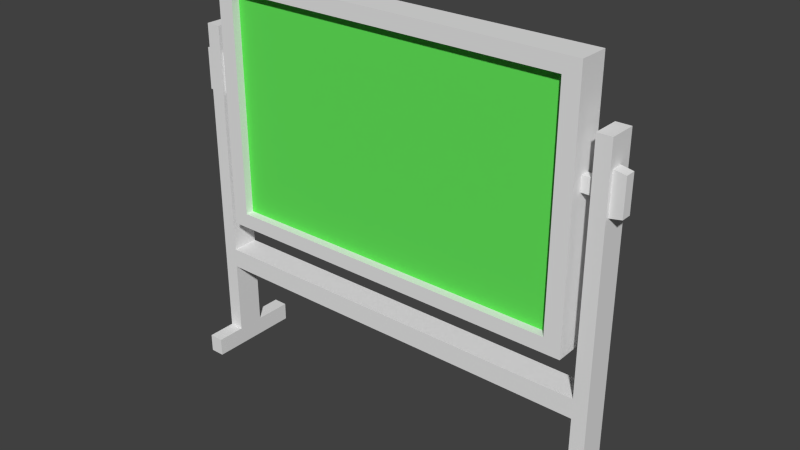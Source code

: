 # Source: chalkboard.blend  (saved by Blender 2.76.0; exported with 4.5.12 LTS)
import bpy
from mathutils import Matrix  # noqa: F401  (used for matrix-valued properties, if any)

bpy.ops.wm.read_factory_settings(use_empty=True)
scene = bpy.context.scene
scene.name = 'Scene'

# ---- collections
col_collection_1 = bpy.data.collections.new('Collection 1'); scene.collection.children.link(col_collection_1)

# ---- materials (node trees are filled in below, after node groups)
mat_chalkboardwood = bpy.data.materials.new('ChalkboardWood')
mat_chalkboardwood.alpha_threshold = 0.0
mat_chalkboardwood.use_transparent_shadow = False
mat_chalkboardwood.roughness = 0.5
mat_chalkboard = bpy.data.materials.new('Chalkboard')
mat_chalkboard.alpha_threshold = 0.0
mat_chalkboard.use_transparent_shadow = False
mat_chalkboard.diffuse_color = (0.1272, 0.8, 0.1035, 1.0)
mat_chalkboard.roughness = 0.5

# ---- material node trees

# ---- world
world_world = bpy.data.worlds.new('World'); scene.world = world_world
world_world.color = (0.05088, 0.05088, 0.05088)
world_world.use_sun_shadow = False
world_world.sun_shadow_jitter_overblur = 0.0
world_world.cycles.sampling_method = 'MANUAL'
world_world.cycles.sample_map_resolution = 256

# ---- meshes
me_cube_001 = bpy.data.meshes.new('Cube.001')
me_cube_001.from_pydata([(-1.0, -1.0, -1.0), (-1.0, -1.0, 1.0), (-1.0, 1.0, -1.0), (-1.0, 1.0, 1.0), (1.0, -1.0, -1.0), (1.0, -1.0, 1.0), (1.0, 1.0, -1.0), (1.0, 1.0, 1.0), (-0.9125, -1.0, -0.8806), (-0.9125, -1.0, 0.8806), (-0.9125, 1.0, 0.8806), (-0.9125, 1.0, -0.8806), (0.9125, 1.0, 0.8806), (0.9125, 1.0, -0.8806), (0.9125, -1.0, 0.8806), (0.9125, -1.0, -0.8806), (-0.9125, -0.4402, -0.8806), (-0.9125, -0.4402, 0.8806), (-0.9125, 0.4402, 0.8806), (-0.9125, 0.4402, -0.8806), (0.9125, 0.4402, 0.8806), (0.9125, 0.4402, -0.8806), (0.9125, -0.4402, 0.8806), (0.9125, -0.4402, -0.8806), (1.062, -0.6133, -2.186), (1.062, -0.6133, 0.5722), (1.062, 1.18, -2.186), (1.062, 1.18, 0.5722), (1.138, -0.6133, -2.186), (1.138, -0.6133, 0.5722), (1.138, 1.18, -2.186), (1.138, 1.18, 0.5722), (-1.135, -0.6133, -2.186), (-1.135, -0.6133, 0.5722), (-1.135, 1.18, -2.186), (-1.135, 1.18, 0.5722), (-1.058, -0.6133, -2.186), (-1.058, -0.6133, 0.5722), (-1.058, 1.18, -2.186), (-1.058, 1.18, 0.5722), (1.062, -0.6133, -0.8069), (1.062, 1.18, -0.8069), (1.138, 1.18, -0.8069), (1.138, -0.6133, -0.8069), (-1.135, -0.6133, -0.8069), (-1.135, 1.18, -0.8069), (-1.058, 1.18, -0.8069), (-1.058, -0.6133, -0.8069), (-1.135, 1.18, -2.041), (-1.058, 1.18, -2.041), (-1.058, -0.6133, -2.041), (-1.135, -0.6133, -2.041), (1.062, 1.18, -2.04), (1.138, 1.18, -2.04), (1.138, -0.6133, -2.04), (1.062, -0.6133, -2.04), (1.062, 3.685, -2.04), (1.062, 3.685, -2.186), (1.138, 3.685, -2.04), (1.138, 3.685, -2.186), (1.138, -2.532, -2.04), (1.138, -2.532, -2.186), (1.062, -2.532, -2.186), (-1.135, 3.685, -2.041), (-1.135, 3.685, -2.186), (-1.058, 3.685, -2.041), (-1.058, 3.685, -2.186), (-1.058, -2.532, -2.041), (-1.058, -2.532, -2.186), (-1.135, -2.532, -2.186), (-1.135, -2.532, -2.041), (1.062, -2.532, -2.04), (0.01517, -0.2665, 0.2625), (0.01517, 0.2474, 0.2625), (0.01517, 0.2474, 0.1482), (0.01517, -0.2665, 0.1482), (1.046, -0.2665, 0.2625), (1.046, 0.2474, 0.2625), (1.046, 0.2474, 0.1482), (1.046, -0.2665, 0.1482), (-1.039, 0.2474, 0.2625), (-1.039, 0.2474, 0.1482), (-1.039, -0.2665, 0.1482), (-1.039, -0.2665, 0.2625), (-1.167, -0.4047, 0.3698), (1.2, -0.3519, 0.3478), (-1.167, 0.3856, 0.3698), (1.2, 0.3328, 0.3478), (-1.167, -0.4047, 0.04086), (1.2, -0.3519, 0.06283), (-1.167, 0.3856, 0.04086), (1.2, 0.3328, 0.06283), (1.127, -0.3711, 0.367), (1.127, 0.352, 0.367), (1.127, 0.352, 0.04364), (1.127, -0.3711, 0.04364), (-1.039, 0.352, 0.367), (-1.039, 0.352, 0.04364), (-1.039, -0.3711, 0.04364), (-1.039, -0.3711, 0.367), (-1.135, -0.6133, -1.599), (-1.135, 1.18, -1.599), (-1.058, 1.18, -1.599), (-1.058, -0.6133, -1.599), (1.062, -0.6133, -1.594), (1.062, 1.18, -1.594), (1.138, 1.18, -1.594), (1.138, -0.6133, -1.594), (-1.135, -0.6133, -1.288), (-1.135, 1.18, -1.288), (-1.058, 1.18, -1.288), (-1.058, -0.6133, -1.288), (1.062, -0.6133, -1.286), (1.062, 1.18, -1.286), (1.138, 1.18, -1.286), (1.138, -0.6133, -1.286), (1.062, 1.18, -1.44), (1.138, 1.18, -1.44), (1.138, -0.6133, -1.44), (1.062, -0.6133, -1.44), (-1.135, 1.18, -1.444), (-1.058, 1.18, -1.444), (-1.058, -0.6133, -1.444), (-1.135, -0.6133, -1.444), (-0.4909, 1.18, -1.444), (-0.4909, -0.6133, -1.444), (-0.4909, -0.6133, -1.288), (-0.4909, 1.18, -1.288), (0.4795, -0.6133, -1.286), (0.4795, 1.18, -1.44), (0.4795, -0.6133, -1.44), (0.4795, 1.18, -1.286)], [], [(1, 3, 2, 0), (2, 3, 10, 11), (7, 5, 4, 6), (3, 7, 12, 10), (0, 2, 6, 4), (5, 7, 3, 1), (10, 12, 20, 18), (13, 11, 19, 21), (0, 4, 15, 8), (1, 0, 8, 9), (7, 6, 13, 12), (5, 1, 9, 14), (4, 5, 14, 15), (6, 2, 11, 13), (18, 20, 21, 19), (22, 17, 16, 23), (9, 8, 16, 17), (8, 15, 23, 16), (15, 14, 22, 23), (12, 13, 21, 20), (11, 10, 18, 19), (14, 9, 17, 22), (55, 52, 26, 24), (36, 50, 67, 68), (53, 54, 28, 30), (53, 30, 59, 58), (24, 26, 30, 28), (29, 31, 27, 25), (51, 48, 34, 32), (54, 55, 71, 60), (49, 50, 36, 38), (50, 51, 70, 67), (32, 34, 38, 36), (37, 39, 35, 33), (78, 77, 93, 94), (76, 79, 95, 92), (81, 82, 98, 97), (77, 76, 92, 93), (29, 25, 40, 43), (31, 29, 43, 42), (27, 31, 42, 41), (25, 27, 41, 40), (37, 33, 44, 47), (39, 37, 47, 46), (35, 39, 46, 45), (33, 35, 45, 44), (103, 100, 51, 50), (102, 103, 50, 49), (101, 102, 49, 48), (100, 101, 48, 51), (107, 104, 55, 54), (106, 107, 54, 53), (105, 106, 53, 52), (104, 105, 52, 55), (56, 58, 59, 57), (60, 71, 62, 61), (63, 65, 66, 64), (67, 70, 69, 68), (30, 26, 57, 59), (48, 49, 65, 63), (34, 48, 63, 64), (52, 53, 58, 56), (28, 54, 60, 61), (32, 36, 68, 69), (26, 52, 56, 57), (49, 38, 66, 65), (38, 34, 64, 66), (51, 32, 69, 70), (24, 28, 61, 62), (55, 24, 62, 71), (79, 76, 72, 75), (78, 79, 75, 74), (77, 78, 74, 73), (76, 77, 73, 72), (83, 80, 96, 99), (79, 78, 94, 95), (82, 83, 99, 98), (80, 81, 97, 96), (75, 72, 83, 82), (74, 75, 82, 81), (73, 74, 81, 80), (72, 73, 80, 83), (99, 96, 86, 84), (96, 97, 90, 86), (97, 98, 88, 90), (98, 99, 84, 88), (84, 86, 90, 88), (89, 91, 87, 85), (85, 87, 93, 92), (87, 91, 94, 93), (91, 89, 95, 94), (89, 85, 92, 95), (123, 120, 101, 100), (120, 121, 102, 101), (121, 122, 103, 102), (122, 123, 100, 103), (119, 116, 105, 104), (116, 117, 106, 105), (117, 118, 107, 106), (118, 119, 104, 107), (47, 44, 108, 111), (46, 47, 111, 110), (45, 46, 110, 109), (44, 45, 109, 108), (43, 40, 112, 115), (42, 43, 115, 114), (41, 42, 114, 113), (40, 41, 113, 112), (115, 112, 119, 118), (114, 115, 118, 117), (113, 114, 117, 116), (111, 108, 123, 122), (125, 130, 128, 126), (109, 110, 121, 120), (108, 109, 120, 123), (127, 131, 129, 124), (119, 112, 128, 130), (124, 129, 130, 125), (126, 128, 131, 127), (111, 122, 125, 126), (121, 110, 127, 124), (110, 111, 126, 127), (122, 121, 124, 125), (116, 119, 130, 129), (112, 113, 131, 128), (113, 116, 129, 131)])
me_cube_001.polygons.foreach_set('material_index', [0, 0, 0, 0, 0, 0, 0, 0, 0, 0, 0, 0, 0, 0, 1, 1, 0, 0, 0, 0, 0, 0, 0, 0, 0, 0, 0, 0, 0, 0, 0, 0, 0, 0, 0, 0, 0, 0, 0, 0, 0, 0, 0, 0, 0, 0, 0, 0, 0, 0, 0, 0, 0, 0, 0, 0, 0, 0, 0, 0, 0, 0, 0, 0, 0, 0, 0, 0, 0, 0, 0, 0, 0, 0, 0, 0, 0, 0, 0, 0, 0, 0, 0, 0, 0, 0, 0, 0, 0, 0, 0, 0, 0, 0, 0, 0, 0, 0, 0, 0, 0, 0, 0, 0, 0, 0, 0, 0, 0, 0, 0, 0, 0, 0, 0, 0, 0, 0, 0, 0, 0, 0, 0, 0, 0, 0])
me_cube_001.materials.append(mat_chalkboardwood)
me_cube_001.materials.append(mat_chalkboard)
me_cube_001.use_remesh_preserve_volume = False
me_cube_001.use_remesh_preserve_attributes = False
me_cube_001.use_mirror_vertex_groups = False
me_cube_001.update()

# ---- objects
ob_cube = bpy.data.objects.new('Cube', me_cube_001)

# ---- transforms, parenting, visibility, modifiers, constraints
ob_cube.location = (0.0, 0.0, 0.0)
ob_cube.scale = (2.214, 0.1767, 1.475)
ob_cube.lineart.crease_threshold = 0.0

# ---- collection membership
col_collection_1.objects.link(ob_cube)

# ---- scene / render settings (as saved in the file)
scene.frame_start = 1; scene.frame_end = 250; scene.frame_set(1)
scene.render.engine = 'BLENDER_EEVEE_NEXT'
scene.render.resolution_percentage = 50
scene.render.dither_intensity = 0.0
scene.cycles.use_denoising = False
scene.cycles.samples = 10
scene.cycles.sampling_pattern = 'TABULATED_SOBOL'
scene.cycles.light_sampling_threshold = 0.0
scene.cycles.use_adaptive_sampling = False
scene.cycles.use_light_tree = False
scene.cycles.blur_glossy = 0.0
scene.cycles.pixel_filter_type = 'GAUSSIAN'
scene.cycles.sample_clamp_indirect = 0.0
scene.view_settings.view_transform = 'Standard'
bpy.context.view_layer.update()

# ---- added for rendering (the .blend has no active camera and no usable light): camera, sun
cam_auto = bpy.data.cameras.new('AutoCamera')
cam_auto.lens = 50.0
cam_auto.sensor_width = 36.0
cam_auto.clip_end = 1000.0
ob_auto_camera = bpy.data.objects.new('AutoCamera', cam_auto)
scene.collection.objects.link(ob_auto_camera)
ob_auto_camera.location = (6.62778, -7.80868, 4.39889)
ob_auto_camera.rotation_euler = (1.09748, -7.21219e-08, 0.694738)
scene.camera = ob_auto_camera
light_auto_sun = bpy.data.lights.new('AutoSun', 'SUN')
light_auto_sun.energy = 3.0
light_auto_sun.angle = 0.0523599
ob_auto_sun = bpy.data.objects.new('AutoSun', light_auto_sun)
scene.collection.objects.link(ob_auto_sun)
ob_auto_sun.rotation_euler = (0.872665, 0.174533, 0.523599)
bpy.context.view_layer.update()
